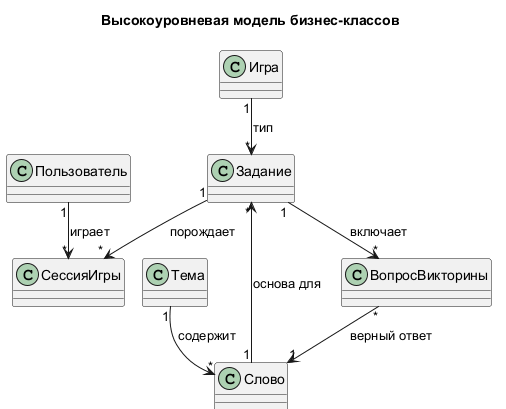

The diagram above was rendered by PlantUML. Its source (embedded in the PNG):
@startuml
!pragma layout smetana
title Высокоуровневая модель бизнес-классов

class Пользователь
class Тема
class Слово
class Игра
class Задание
class ВопросВикторины
class СессияИгры

Тема "1" --> "*" Слово : содержит
Слово "1" --> "*" Задание : основа для
Игра "1" --> "*" Задание : тип
Задание "1" --> "*" ВопросВикторины : включает
ВопросВикторины "*" --> "1" Слово : верный ответ
Пользователь "1" --> "*" СессияИгры : играет
Задание "1" --> "*" СессияИгры : порождает
@enduml